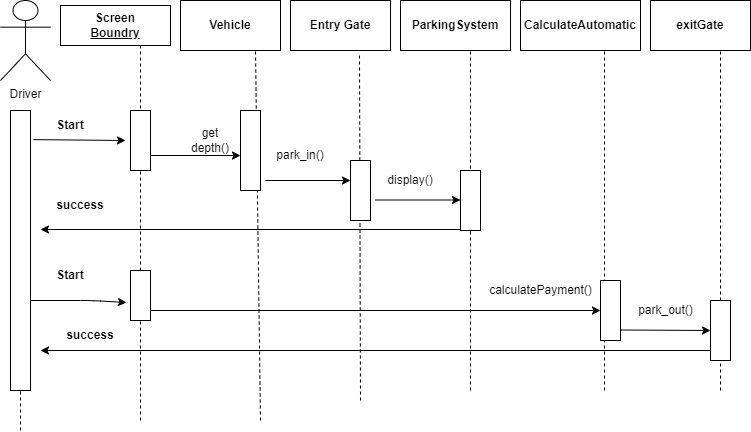

The diagram above was exported from draw.io. Its source (the exported page's mxGraphModel, read from the mxfile embedded in the PNG):
<mxGraphModel dx="868" dy="553" grid="1" gridSize="10" guides="1" tooltips="1" connect="1" arrows="1" fold="1" page="1" pageScale="1" pageWidth="1100" pageHeight="1700" math="0" shadow="0">
  <root>
    <mxCell id="0" />
    <mxCell id="1" parent="0" />
    <mxCell id="4ykLurU3wj4eYIrPnH69-1" value="Driver&lt;br&gt;" style="shape=umlActor;verticalLabelPosition=bottom;verticalAlign=top;html=1;outlineConnect=0;rounded=0;" vertex="1" parent="1">
      <mxGeometry x="20" y="20" width="50" height="80" as="geometry" />
    </mxCell>
    <mxCell id="4ykLurU3wj4eYIrPnH69-6" value="&lt;b&gt;Screen&lt;br&gt;&lt;u&gt;Boundry&lt;/u&gt;&lt;/b&gt;" style="rounded=0;whiteSpace=wrap;html=1;" vertex="1" parent="1">
      <mxGeometry x="80" y="25" width="110" height="40" as="geometry" />
    </mxCell>
    <mxCell id="4ykLurU3wj4eYIrPnH69-7" value="&lt;b&gt;Vehicle&lt;/b&gt;" style="rounded=0;whiteSpace=wrap;html=1;" vertex="1" parent="1">
      <mxGeometry x="200" y="20" width="100" height="50" as="geometry" />
    </mxCell>
    <mxCell id="4ykLurU3wj4eYIrPnH69-8" value="" style="rounded=0;whiteSpace=wrap;html=1;" vertex="1" parent="1">
      <mxGeometry x="30" y="130" width="20" height="280" as="geometry" />
    </mxCell>
    <mxCell id="4ykLurU3wj4eYIrPnH69-9" value="&lt;b&gt;Entry Gate&lt;/b&gt;" style="rounded=0;whiteSpace=wrap;html=1;" vertex="1" parent="1">
      <mxGeometry x="310" y="20" width="100" height="50" as="geometry" />
    </mxCell>
    <mxCell id="4ykLurU3wj4eYIrPnH69-10" value="&lt;b&gt;CalculateAutomatic&lt;/b&gt;" style="rounded=0;whiteSpace=wrap;html=1;" vertex="1" parent="1">
      <mxGeometry x="540" y="20" width="120" height="50" as="geometry" />
    </mxCell>
    <mxCell id="4ykLurU3wj4eYIrPnH69-11" value="&lt;b&gt;ParkingSystem&lt;br&gt;&lt;/b&gt;" style="rounded=0;whiteSpace=wrap;html=1;" vertex="1" parent="1">
      <mxGeometry x="420" y="20" width="110" height="50" as="geometry" />
    </mxCell>
    <mxCell id="4ykLurU3wj4eYIrPnH69-12" value="&lt;b&gt;exitGate&lt;/b&gt;" style="rounded=0;whiteSpace=wrap;html=1;" vertex="1" parent="1">
      <mxGeometry x="670" y="20" width="100" height="50" as="geometry" />
    </mxCell>
    <mxCell id="4ykLurU3wj4eYIrPnH69-13" value="" style="endArrow=none;dashed=1;html=1;rounded=1;sketch=0;curved=0;" edge="1" parent="1">
      <mxGeometry width="50" height="50" relative="1" as="geometry">
        <mxPoint x="160" y="440" as="sourcePoint" />
        <mxPoint x="160" y="65" as="targetPoint" />
      </mxGeometry>
    </mxCell>
    <mxCell id="4ykLurU3wj4eYIrPnH69-15" value="" style="rounded=0;whiteSpace=wrap;html=1;sketch=0;" vertex="1" parent="1">
      <mxGeometry x="150" y="130" width="20" height="60" as="geometry" />
    </mxCell>
    <mxCell id="4ykLurU3wj4eYIrPnH69-16" value="&lt;b&gt;Start&lt;/b&gt;" style="text;html=1;strokeColor=none;fillColor=none;align=center;verticalAlign=middle;whiteSpace=wrap;rounded=0;sketch=0;" vertex="1" parent="1">
      <mxGeometry x="60" y="130" width="60" height="30" as="geometry" />
    </mxCell>
    <mxCell id="4ykLurU3wj4eYIrPnH69-17" value="" style="endArrow=none;dashed=1;html=1;rounded=1;sketch=0;entryX=0.75;entryY=1;entryDx=0;entryDy=0;" edge="1" parent="1" target="4ykLurU3wj4eYIrPnH69-7">
      <mxGeometry width="50" height="50" relative="1" as="geometry">
        <mxPoint x="280" y="440" as="sourcePoint" />
        <mxPoint x="290" y="100" as="targetPoint" />
      </mxGeometry>
    </mxCell>
    <mxCell id="4ykLurU3wj4eYIrPnH69-18" value="" style="rounded=0;whiteSpace=wrap;html=1;sketch=0;" vertex="1" parent="1">
      <mxGeometry x="260" y="130" width="20" height="80" as="geometry" />
    </mxCell>
    <mxCell id="4ykLurU3wj4eYIrPnH69-19" value="" style="endArrow=classic;html=1;rounded=1;sketch=0;entryX=1;entryY=1;entryDx=0;entryDy=0;exitX=1;exitY=0.75;exitDx=0;exitDy=0;" edge="1" parent="1" source="4ykLurU3wj4eYIrPnH69-15" target="4ykLurU3wj4eYIrPnH69-20">
      <mxGeometry width="50" height="50" relative="1" as="geometry">
        <mxPoint x="170" y="210" as="sourcePoint" />
        <mxPoint x="220" y="160" as="targetPoint" />
      </mxGeometry>
    </mxCell>
    <mxCell id="4ykLurU3wj4eYIrPnH69-20" value="get depth()" style="text;html=1;strokeColor=none;fillColor=none;align=center;verticalAlign=middle;whiteSpace=wrap;rounded=0;sketch=0;" vertex="1" parent="1">
      <mxGeometry x="200" y="145" width="60" height="30" as="geometry" />
    </mxCell>
    <mxCell id="4ykLurU3wj4eYIrPnH69-21" value="" style="endArrow=none;dashed=1;html=1;rounded=1;sketch=0;entryX=0.69;entryY=1.06;entryDx=0;entryDy=0;entryPerimeter=0;" edge="1" parent="1" target="4ykLurU3wj4eYIrPnH69-9">
      <mxGeometry width="50" height="50" relative="1" as="geometry">
        <mxPoint x="380" y="420" as="sourcePoint" />
        <mxPoint x="400" y="70" as="targetPoint" />
      </mxGeometry>
    </mxCell>
    <mxCell id="4ykLurU3wj4eYIrPnH69-22" value="" style="rounded=0;whiteSpace=wrap;html=1;sketch=0;" vertex="1" parent="1">
      <mxGeometry x="370" y="180" width="20" height="60" as="geometry" />
    </mxCell>
    <mxCell id="4ykLurU3wj4eYIrPnH69-23" value="" style="endArrow=classic;html=1;rounded=1;sketch=0;exitX=1.25;exitY=0.875;exitDx=0;exitDy=0;exitPerimeter=0;" edge="1" parent="1" source="4ykLurU3wj4eYIrPnH69-18">
      <mxGeometry width="50" height="50" relative="1" as="geometry">
        <mxPoint x="280" y="240" as="sourcePoint" />
        <mxPoint x="370" y="200" as="targetPoint" />
      </mxGeometry>
    </mxCell>
    <mxCell id="4ykLurU3wj4eYIrPnH69-25" value="park_in()" style="text;html=1;strokeColor=none;fillColor=none;align=center;verticalAlign=middle;whiteSpace=wrap;rounded=0;sketch=0;" vertex="1" parent="1">
      <mxGeometry x="290" y="160" width="60" height="30" as="geometry" />
    </mxCell>
    <mxCell id="4ykLurU3wj4eYIrPnH69-26" value="" style="endArrow=none;dashed=1;html=1;rounded=1;sketch=0;" edge="1" parent="1">
      <mxGeometry width="50" height="50" relative="1" as="geometry">
        <mxPoint x="490" y="410" as="sourcePoint" />
        <mxPoint x="490" y="70" as="targetPoint" />
      </mxGeometry>
    </mxCell>
    <mxCell id="4ykLurU3wj4eYIrPnH69-27" value="" style="rounded=0;whiteSpace=wrap;html=1;sketch=0;" vertex="1" parent="1">
      <mxGeometry x="480" y="190" width="20" height="60" as="geometry" />
    </mxCell>
    <mxCell id="4ykLurU3wj4eYIrPnH69-29" value="" style="endArrow=classic;html=1;rounded=1;sketch=0;exitX=1.25;exitY=0.875;exitDx=0;exitDy=0;exitPerimeter=0;" edge="1" parent="1">
      <mxGeometry width="50" height="50" relative="1" as="geometry">
        <mxPoint x="395" y="219.5" as="sourcePoint" />
        <mxPoint x="480" y="219.5" as="targetPoint" />
      </mxGeometry>
    </mxCell>
    <mxCell id="4ykLurU3wj4eYIrPnH69-30" value="display()" style="text;html=1;strokeColor=none;fillColor=none;align=center;verticalAlign=middle;whiteSpace=wrap;rounded=0;sketch=0;" vertex="1" parent="1">
      <mxGeometry x="400" y="190" width="60" height="20" as="geometry" />
    </mxCell>
    <mxCell id="4ykLurU3wj4eYIrPnH69-31" value="" style="endArrow=classic;html=1;rounded=1;sketch=0;" edge="1" parent="1">
      <mxGeometry width="50" height="50" relative="1" as="geometry">
        <mxPoint x="480" y="249" as="sourcePoint" />
        <mxPoint x="60" y="249" as="targetPoint" />
      </mxGeometry>
    </mxCell>
    <mxCell id="4ykLurU3wj4eYIrPnH69-33" value="&lt;b&gt;success&lt;/b&gt;" style="text;html=1;strokeColor=none;fillColor=none;align=center;verticalAlign=middle;whiteSpace=wrap;rounded=0;sketch=0;" vertex="1" parent="1">
      <mxGeometry x="70" y="210" width="60" height="30" as="geometry" />
    </mxCell>
    <mxCell id="4ykLurU3wj4eYIrPnH69-34" value="" style="rounded=0;whiteSpace=wrap;html=1;sketch=0;" vertex="1" parent="1">
      <mxGeometry x="150" y="290" width="20" height="50" as="geometry" />
    </mxCell>
    <mxCell id="4ykLurU3wj4eYIrPnH69-39" value="" style="endArrow=classic;html=1;rounded=1;sketch=0;exitX=1.25;exitY=0.875;exitDx=0;exitDy=0;exitPerimeter=0;entryX=-0.2;entryY=0.64;entryDx=0;entryDy=0;entryPerimeter=0;" edge="1" parent="1" target="4ykLurU3wj4eYIrPnH69-34">
      <mxGeometry width="50" height="50" relative="1" as="geometry">
        <mxPoint x="50" y="320" as="sourcePoint" />
        <mxPoint x="135" y="320" as="targetPoint" />
        <Array as="points">
          <mxPoint x="110" y="320" />
        </Array>
      </mxGeometry>
    </mxCell>
    <mxCell id="4ykLurU3wj4eYIrPnH69-40" value="&lt;b&gt;Start&lt;/b&gt;" style="text;html=1;strokeColor=none;fillColor=none;align=center;verticalAlign=middle;whiteSpace=wrap;rounded=0;sketch=0;" vertex="1" parent="1">
      <mxGeometry x="60" y="280" width="60" height="30" as="geometry" />
    </mxCell>
    <mxCell id="4ykLurU3wj4eYIrPnH69-42" value="" style="endArrow=none;dashed=1;html=1;rounded=1;sketch=0;entryX=0.7;entryY=1.02;entryDx=0;entryDy=0;entryPerimeter=0;" edge="1" parent="1" target="4ykLurU3wj4eYIrPnH69-10">
      <mxGeometry width="50" height="50" relative="1" as="geometry">
        <mxPoint x="624" y="410" as="sourcePoint" />
        <mxPoint x="625" y="80" as="targetPoint" />
      </mxGeometry>
    </mxCell>
    <mxCell id="4ykLurU3wj4eYIrPnH69-43" value="" style="rounded=0;whiteSpace=wrap;html=1;sketch=0;" vertex="1" parent="1">
      <mxGeometry x="620" y="300" width="20" height="60" as="geometry" />
    </mxCell>
    <mxCell id="4ykLurU3wj4eYIrPnH69-44" value="" style="endArrow=classic;html=1;rounded=1;sketch=0;entryX=0;entryY=0.5;entryDx=0;entryDy=0;" edge="1" parent="1" target="4ykLurU3wj4eYIrPnH69-43">
      <mxGeometry width="50" height="50" relative="1" as="geometry">
        <mxPoint x="170" y="330" as="sourcePoint" />
        <mxPoint x="220" y="280" as="targetPoint" />
      </mxGeometry>
    </mxCell>
    <mxCell id="4ykLurU3wj4eYIrPnH69-45" value="calculatePayment()" style="text;html=1;align=center;verticalAlign=middle;resizable=0;points=[];autosize=1;strokeColor=none;fillColor=none;" vertex="1" parent="1">
      <mxGeometry x="500" y="300" width="120" height="20" as="geometry" />
    </mxCell>
    <mxCell id="4ykLurU3wj4eYIrPnH69-46" value="" style="endArrow=none;dashed=1;html=1;rounded=1;sketch=0;entryX=0.7;entryY=1.02;entryDx=0;entryDy=0;entryPerimeter=0;" edge="1" parent="1">
      <mxGeometry width="50" height="50" relative="1" as="geometry">
        <mxPoint x="740" y="410" as="sourcePoint" />
        <mxPoint x="740" y="71" as="targetPoint" />
      </mxGeometry>
    </mxCell>
    <mxCell id="4ykLurU3wj4eYIrPnH69-47" value="" style="rounded=0;whiteSpace=wrap;html=1;sketch=0;" vertex="1" parent="1">
      <mxGeometry x="730" y="320" width="20" height="60" as="geometry" />
    </mxCell>
    <mxCell id="4ykLurU3wj4eYIrPnH69-48" value="" style="endArrow=classic;html=1;rounded=1;sketch=0;exitX=1.25;exitY=0.875;exitDx=0;exitDy=0;exitPerimeter=0;entryX=0;entryY=0.5;entryDx=0;entryDy=0;" edge="1" parent="1" target="4ykLurU3wj4eYIrPnH69-47">
      <mxGeometry width="50" height="50" relative="1" as="geometry">
        <mxPoint x="640" y="349.5" as="sourcePoint" />
        <mxPoint x="725" y="349.5" as="targetPoint" />
      </mxGeometry>
    </mxCell>
    <mxCell id="4ykLurU3wj4eYIrPnH69-49" value="park_out()" style="text;html=1;align=center;verticalAlign=middle;resizable=0;points=[];autosize=1;strokeColor=none;fillColor=none;" vertex="1" parent="1">
      <mxGeometry x="650" y="320" width="70" height="20" as="geometry" />
    </mxCell>
    <mxCell id="4ykLurU3wj4eYIrPnH69-50" value="" style="endArrow=classic;html=1;rounded=1;sketch=0;" edge="1" parent="1">
      <mxGeometry width="50" height="50" relative="1" as="geometry">
        <mxPoint x="730" y="370" as="sourcePoint" />
        <mxPoint x="60" y="370" as="targetPoint" />
      </mxGeometry>
    </mxCell>
    <mxCell id="4ykLurU3wj4eYIrPnH69-51" value="&lt;b&gt;success&lt;/b&gt;" style="text;html=1;strokeColor=none;fillColor=none;align=center;verticalAlign=middle;whiteSpace=wrap;rounded=0;sketch=0;" vertex="1" parent="1">
      <mxGeometry x="80" y="340" width="60" height="30" as="geometry" />
    </mxCell>
    <mxCell id="4ykLurU3wj4eYIrPnH69-52" value="" style="endArrow=none;dashed=1;html=1;rounded=1;sketch=0;" edge="1" parent="1">
      <mxGeometry width="50" height="50" relative="1" as="geometry">
        <mxPoint x="40" y="450" as="sourcePoint" />
        <mxPoint x="40" y="410" as="targetPoint" />
      </mxGeometry>
    </mxCell>
    <mxCell id="4ykLurU3wj4eYIrPnH69-53" value="" style="endArrow=classic;html=1;rounded=1;sketch=0;exitX=1.15;exitY=0.104;exitDx=0;exitDy=0;exitPerimeter=0;" edge="1" parent="1" source="4ykLurU3wj4eYIrPnH69-8">
      <mxGeometry width="50" height="50" relative="1" as="geometry">
        <mxPoint x="60" y="160" as="sourcePoint" />
        <mxPoint x="145" y="160" as="targetPoint" />
      </mxGeometry>
    </mxCell>
  </root>
</mxGraphModel>